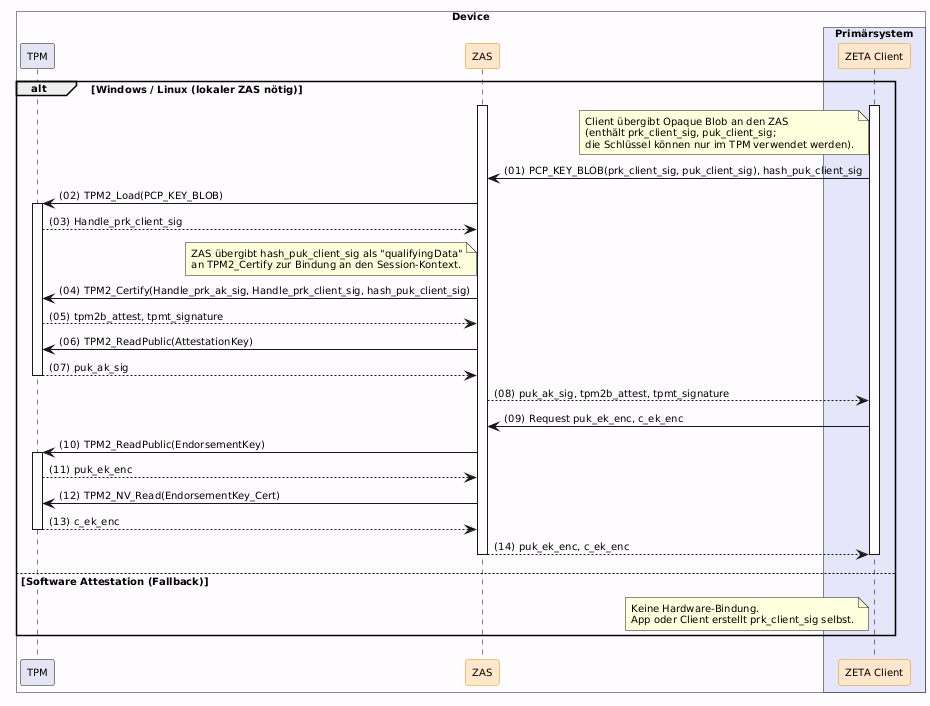

The diagram above was rendered by PlantUML. Its source (embedded in the PNG):
@startuml "key-preparation"
autonumber "(00)"
skinparam defaultFontSize 10
skinparam defaultFontName Helvetica
skinparam DefaultMonospacedFontName Courier
skinparam lengthAdjust none
skinparam sequenceReferenceBackgroundColor White
skinparam SequenceReferenceFontSize 12
skinparam sequenceMessageAlign left
hide stereotype

' Box colors
!define LEI_COLOR #GhostWhite
!define LEI_COMPONENT_COLOR #E4E4F4
!define PRIMAERSYSTEM_COLOR #Lavender
!define DEVICE_COLOR #fefcff

' Participant colors
<style>
sequenceDiagram {
  participant {
    .zeta {
      BackgroundColor #FFE6CC
      LineColor #D79B00
    }
  }
  lifeline {
    BackgroundColor White
    LineColor Black
  }
}
</style>

!pragma teoz true

box "Device" DEVICE_COLOR
  participant "TPM" as TPM LEI_COMPONENT_COLOR
  participant ZAS as "ZAS" <<zeta>>
  box "Primärsystem" PRIMAERSYSTEM_COLOR
    participant Client as "ZETA Client" <<zeta>>
  end box
end box

alt Windows / Linux (lokaler ZAS nötig)

    Client++
    ZAS++
    
    note left of Client: Client übergibt Opaque Blob an den ZAS\n(enthält prk_client_sig, puk_client_sig;\ndie Schlüssel können nur im TPM verwendet werden).
    Client -> ZAS: PCP_KEY_BLOB(prk_client_sig, puk_client_sig), hash_puk_client_sig
    
    ZAS -> TPM++: TPM2_Load(PCP_KEY_BLOB)
    TPM --> ZAS: Handle_prk_client_sig
    
    note left of ZAS: ZAS übergibt hash_puk_client_sig als "qualifyingData"\nan TPM2_Certify zur Bindung an den Session-Kontext.
    ZAS -> TPM: TPM2_Certify(Handle_prk_ak_sig, Handle_prk_client_sig, hash_puk_client_sig)
    TPM --> ZAS: tpm2b_attest, tpmt_signature
    ZAS -> TPM: TPM2_ReadPublic(AttestationKey)
    TPM --> ZAS--: puk_ak_sig
    
    ZAS --> Client: puk_ak_sig, tpm2b_attest, tpmt_signature
    
    Client -> ZAS: Request puk_ek_enc, c_ek_enc
    ZAS -> TPM++: TPM2_ReadPublic(EndorsementKey)
    TPM --> ZAS: puk_ek_enc
    ZAS -> TPM: TPM2_NV_Read(EndorsementKey_Cert)
    TPM --> ZAS--: c_ek_enc
    ZAS --> Client--: puk_ek_enc, c_ek_enc
    Client--

else Software Attestation (Fallback)
    note left of Client: Keine Hardware-Bindung.\nApp oder Client erstellt prk_client_sig selbst.
end

@enduml